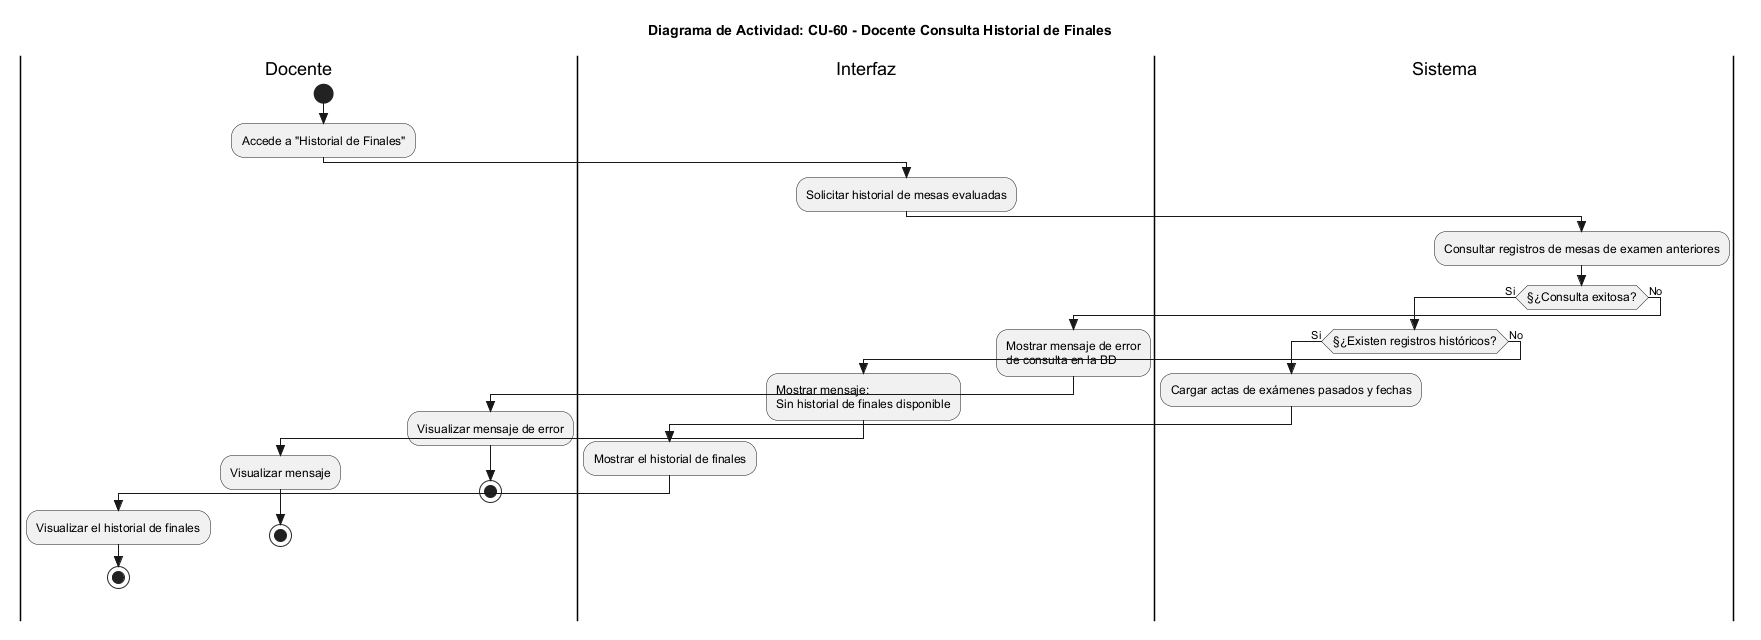

The diagram above was rendered by PlantUML. Its source (embedded in the PNG):
@startuml
skinparam Style strictuml
skinparam ActivityFontSize 12
skinparam ActivityFontName Arial

title Diagrama de Actividad: CU-60 - Docente Consulta Historial de Finales

|Docente|
start
:Accede a "Historial de Finales";

|Interfaz|
:Solicitar historial de mesas evaluadas;

|Sistema|
:Consultar registros de mesas de examen anteriores;

if (§¿Consulta exitosa?) then (Si)
  if (§¿Existen registros históricos?) then (Si)
    :Cargar actas de exámenes pasados y fechas;

    |Interfaz|
    :Mostrar el historial de finales;

    |Docente|
    :Visualizar el historial de finales;
    stop
  else (No)
    |Interfaz|
    :Mostrar mensaje:\nSin historial de finales disponible;

    |Docente|
    :Visualizar mensaje;
    stop
  endif

else (No)
  |Interfaz|
  :Mostrar mensaje de error\nde consulta en la BD;

  |Docente|
  :Visualizar mensaje de error;
  stop
endif

@enduml